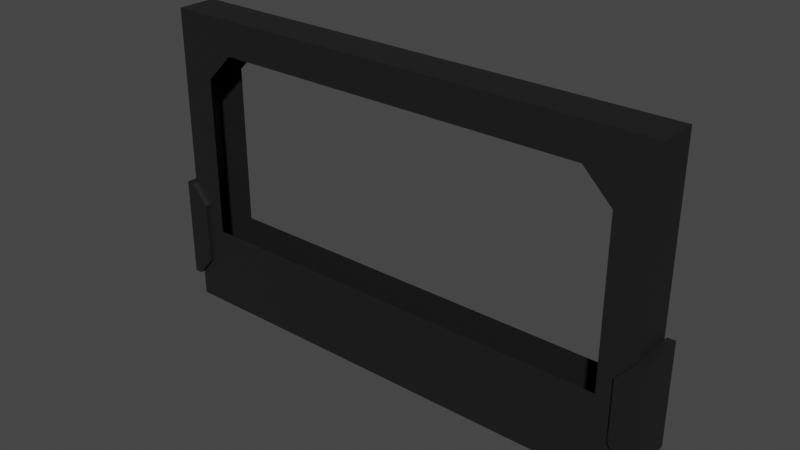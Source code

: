# Source: Cassette_-1.blend  (saved by Blender 2.80.75; exported with 4.5.12 LTS)
import bpy
from mathutils import Matrix  # noqa: F401  (used for matrix-valued properties, if any)

bpy.ops.wm.read_factory_settings(use_empty=True)
scene = bpy.context.scene
scene.name = 'Scene'

# ---- collections
col_collection = bpy.data.collections.new('Collection'); scene.collection.children.link(col_collection)

# ---- images (referenced by path relative to the original .blend; pixels are not part of the script)
import os
ASSET_DIR = os.environ.get("B2B_ASSET_DIR", "")  # directory of the original .blend (textures are referenced by path, not embedded)
HERE = os.path.dirname(os.path.abspath(__file__))  # packed textures are extracted next to this script under _unpacked/

def load_image(name, relpath, width, height, colorspace="sRGB"):
    """Load a texture the original file referenced (path relative to the .blend, or extracted next to this script)."""
    p = next((c for c in (os.path.join(HERE, relpath), os.path.join(ASSET_DIR, relpath)) if relpath and os.path.exists(c)), "")
    if p:
        img = bpy.data.images.load(p, check_existing=True)
        img.name = name
    else:  # same state as the original file: an image datablock whose file is absent (Cycles renders it pink)
        img = bpy.data.images.new(name, width, height)
        img.source = "FILE"
        img.filepath = "//" + (relpath or name)
    img.colorspace_settings.name = colorspace
    return img
img_basecassetetexture = load_image('BaseCasseteTexture', 'BaseCasseteTexture.png', 1024, 1024, 'sRGB')

# ---- materials (node trees are filled in below, after node groups)
mat_negro = bpy.data.materials.new('Negro')
mat_negro.use_transparent_shadow = False
mat_textura = bpy.data.materials.new('Textura')
mat_textura.alpha_threshold = 0.0
mat_textura.use_transparent_shadow = False
mat_textura.line_color = (0.0, 0.0, 0.0, 1.0)

# ---- material node trees
mat_negro.use_nodes = True; mat_negro.node_tree.nodes.clear()
_N = mat_negro.node_tree.nodes; _L = mat_negro.node_tree.links
n0 = _N.new('ShaderNodeOutputMaterial'); n0.name = 'Material Output'; n0.location = (300, 300)
n1 = _N.new('ShaderNodeBsdfPrincipled'); n1.name = 'Principled BSDF'; n1.location = (10, 300)
n1.distribution = 'GGX'
n1.subsurface_method = 'BURLEY'
n1.inputs[0].default_value = (0.01109, 0.01109, 0.01109, 1.0)
n1.inputs[3].default_value = 1.45
n1.inputs[27].default_value = (0.0, 0.0, 0.0, 1.0)
n1.inputs[28].default_value = 1.0
_L.new(n1.outputs[0], n0.inputs[0])
n0.is_active_output = True
mat_textura.use_nodes = True; mat_textura.node_tree.nodes.clear()
_N = mat_textura.node_tree.nodes; _L = mat_textura.node_tree.links
n0 = _N.new('ShaderNodeOutputMaterial'); n0.name = 'Material Output'; n0.location = (300, 300)
n1 = _N.new('ShaderNodeBsdfPrincipled'); n1.name = 'Principled BSDF'; n1.location = (10, 300)
n1.distribution = 'GGX'
n1.subsurface_method = 'BURLEY'
n1.inputs[2].default_value = 0.4
n1.inputs[3].default_value = 1.45
n1.inputs[27].default_value = (0.0, 0.0, 0.0, 1.0)
n1.inputs[28].default_value = 1.0
n2 = _N.new('ShaderNodeTexImage'); n2.name = 'Image Texture'; n2.location = (-349, 254)
n2.image = img_basecassetetexture
_L.new(n1.outputs[0], n0.inputs[0])
_L.new(n2.outputs[0], n1.inputs[0])
n0.is_active_output = True

# ---- world
world_world = bpy.data.worlds.new('World'); scene.world = world_world
world_world.use_nodes = True; world_world.node_tree.nodes.clear()
_N = world_world.node_tree.nodes; _L = world_world.node_tree.links
n0 = _N.new('ShaderNodeOutputWorld'); n0.name = 'World Output'; n0.location = (300, 300)
n1 = _N.new('ShaderNodeBackground'); n1.name = 'Background'; n1.location = (10, 300)
n1.inputs[0].default_value = (0.05088, 0.05088, 0.05088, 1.0)
_L.new(n1.outputs[0], n0.inputs[0])
n0.is_active_output = True
world_world.color = (0.05088, 0.05088, 0.05088)
world_world.use_sun_shadow = False
world_world.sun_shadow_jitter_overblur = 0.0

# ---- meshes
me_cube_001 = bpy.data.meshes.new('Cube.001')
me_cube_001.from_pydata([(-2.141, -0.2192, -0.7368), (-2.791, -0.2192, 1.956), (-2.791, -0.2192, -1.472), (-2.408, -0.2192, -0.5434), (-2.408, -0.2192, 1.256), (-2.091, -0.2192, 1.572), (-2.632, -0.2192, 1.796), (2.141, -0.2192, -0.7368), (2.791, -0.2192, 1.956), (2.791, -0.2192, -1.472), (2.408, -0.2192, -0.5434), (2.408, -0.2192, 1.256), (2.091, -0.2192, 1.572), (2.632, -0.2192, 1.796), (-1.397e-07, -0.2192, 1.956), (-1.397e-07, -0.2192, -0.5434), (-1.397e-07, -0.2192, -0.7368), (-1.397e-07, -0.1176, -1.472), (-1.397e-07, -0.2192, 1.572), (2.451, -0.1176, -1.472), (-2.141, 0.2208, -0.7368), (-2.791, -0.00565, -1.472), (-2.791, -0.00565, 1.956), (-2.451, 0.2208, -1.472), (-2.791, 0.2208, 1.956), (-2.791, 0.2208, -1.472), (-2.408, 0.2208, -0.5434), (-2.408, 0.2208, 1.256), (-2.091, 0.2208, 1.572), (-2.632, 0.2208, 1.796), (-2.451, -0.2192, -1.472), (-1.397e-07, -0.2192, -1.472), (2.451, -0.2192, -1.472), (2.141, 0.2208, -0.7368), (2.791, -0.00565, -1.472), (2.791, -0.00565, 1.956), (2.791, 0.2208, 1.956), (2.791, 0.2208, -1.472), (2.408, 0.2208, -0.5434), (2.408, 0.2208, 1.256), (2.091, 0.2208, 1.572), (2.632, 0.2208, 1.796), (-1.397e-07, -0.00565, -1.472), (-1.397e-07, -0.00565, 1.956), (-1.397e-07, 0.2208, 1.956), (-1.397e-07, 0.2208, -0.5434), (-1.397e-07, 0.2208, -0.7368), (2.451, 0.2208, -1.472), (-1.397e-07, 0.2208, 1.572), (2.451, 0.1192, -1.472), (-1.397e-07, 0.2208, -1.472), (-1.397e-07, 0.1192, -1.472), (-2.451, 0.1192, -1.472), (-2.451, -0.1176, -1.472), (2.791, -0.2192, -1.186), (2.791, -0.2192, -0.04393), (2.791, 0.2208, -1.186), (2.791, 0.2208, -0.04393), (2.791, -0.00565, -0.04393), (2.791, -0.00565, -1.186), (-2.791, -0.2192, -1.186), (-2.791, -0.2192, -0.04393), (-2.791, 0.2208, -1.186), (-2.791, 0.2208, -0.04393), (-2.791, -0.00565, -0.04393), (-2.791, -0.00565, -1.186), (2.876, -0.2192, -1.186), (2.876, -0.2192, -0.04393), (2.876, 0.2208, -1.186), (2.876, 0.2208, -0.04393), (2.876, -0.00565, -0.04393), (2.876, -0.00565, -1.186), (-2.876, -0.2192, -1.186), (-2.876, -0.2192, -0.04393), (-2.876, 0.2208, -1.186), (-2.876, 0.2208, -0.04393), (-2.876, -0.00565, -0.04393), (-2.876, -0.00565, -1.186), (2.791, -0.2692, -1.186), (2.791, -0.2692, -0.04393), (-2.876, -0.2692, -1.186), (-2.791, -0.2692, -1.186), (-2.791, -0.2692, -0.04393), (-2.876, -0.2692, -0.04393), (2.876, -0.2692, -1.186), (2.876, -0.2692, -0.04393), (2.791, 0.2708, -1.186), (2.791, 0.2708, -0.04393), (-2.791, 0.2708, -1.186), (-2.791, 0.2708, -0.04393), (2.876, 0.2708, -1.186), (2.876, 0.2708, -0.04393), (-2.876, 0.2708, -1.186), (-2.876, 0.2708, -0.04393), (2.601, -0.2192, -0.9626), (2.601, -0.2192, -0.2679), (2.601, 0.2208, -0.9626), (2.601, 0.2208, -0.2679), (2.601, -0.2692, -0.9626), (2.601, -0.2692, -0.2679), (-2.601, -0.2692, -0.9626), (-2.601, -0.2692, -0.2679), (2.601, 0.2708, -0.9626), (2.601, 0.2708, -0.2679), (-2.601, 0.2708, -0.9626), (-2.601, 0.2708, -0.2679), (-2.791, -0.2192, -1.186), (-2.791, -0.2192, -0.04393), (-2.601, -0.2192, -0.9626), (-2.601, -0.2192, -0.2679), (-2.791, 0.2208, -1.186), (-2.791, 0.2208, -0.04393), (-2.601, 0.2208, -0.9626), (-2.601, 0.2208, -0.2679)], [], [(61, 64, 22, 1), (43, 14, 1, 22), (3, 2, 60, 61, 1, 6, 4), (30, 2, 3, 0), (4, 6, 5), (21, 2, 30, 53, 17, 42), (6, 1, 14, 18, 5), (0, 3, 15, 16), (55, 8, 35, 58), (43, 35, 8, 14), (10, 11, 13, 8, 55, 54, 9), (32, 7, 10, 9), (11, 12, 13), (34, 42, 17, 19, 32, 9), (13, 12, 18, 14, 8), (7, 16, 15, 10), (63, 24, 22, 64), (43, 22, 24, 44), (26, 27, 29, 24, 63, 62, 25), (23, 20, 26, 25), (27, 28, 29), (21, 42, 51, 52, 23, 25), (29, 28, 48, 44, 24), (20, 46, 45, 26), (57, 58, 35, 36), (43, 44, 36, 35), (38, 37, 56, 57, 36, 41, 39), (47, 37, 38, 33), (39, 41, 40), (34, 37, 47, 49, 51, 42), (41, 36, 44, 48, 40), (33, 38, 45, 46), (19, 17, 31, 32), (17, 53, 30, 31), (51, 50, 23, 52), (51, 49, 47, 50), (37, 34, 59, 56), (54, 66, 71, 59), (9, 54, 59, 34), (25, 62, 65, 21), (65, 77, 72, 60), (2, 21, 65, 60), (67, 85, 79, 55), (68, 71, 70, 69), (66, 67, 70, 71), (74, 75, 76, 77), (72, 77, 76, 73), (61, 73, 76, 64), (58, 70, 67, 55), (62, 74, 77, 65), (59, 71, 68, 56), (57, 87, 91, 69), (87, 103, 102, 86), (64, 76, 75, 63), (57, 69, 70, 58), (79, 85, 84, 78), (81, 80, 83, 82), (61, 82, 83, 73), (54, 78, 84, 66), (79, 99, 95, 55), (66, 84, 85, 67), (73, 83, 80, 72), (72, 80, 81, 60), (89, 93, 92, 88), (86, 90, 91, 87), (69, 91, 90, 68), (68, 90, 86, 56), (74, 92, 93, 75), (75, 93, 89, 63), (62, 88, 92, 74), (95, 99, 98, 94), (96, 102, 103, 97), (57, 97, 103, 87), (100, 108, 106, 81), (88, 104, 105, 89), (54, 94, 98, 78), (86, 102, 96, 56), (78, 98, 99, 79), (50, 46, 20, 23), (50, 47, 33, 46), (16, 7, 32, 31), (16, 31, 30, 0), (101, 109, 108, 100), (82, 107, 109, 101), (89, 105, 113, 111), (104, 88, 110, 112), (105, 104, 112, 113), (82, 101, 100, 81)])
_uv = me_cube_001.uv_layers.new(name='UVMap')
_uv.uv.foreach_set('vector', [0.5318, 0.0, 0.5318, 0.25, 0.625, 0.25, 0.625, 0.0, 0.75, 0.5, 0.75, 0.75, 0.875, 0.75, 0.875, 0.5, 0.3922, 0.9828, 0.375, 1.0, 0.4485, 1.0, 0.5318, 1.0, 0.625, 1.0, 0.6179, 0.9929, 0.5918, 0.9828, 0.3792, 0.9848, 0.375, 1.0, 0.3922, 0.9828, 0.388, 0.976, 0.5918, 0.9828, 0.6179, 0.9929, 0.6078, 0.9828, 0.375, 0.25, 0.375, 1.0, 0.3792, 0.9848, 0.3792, 0.9848, 0.3792, 0.875, 0.375, 0.375, 0.6179, 0.9929, 0.625, 1.0, 0.625, 0.875, 0.6078, 0.875, 0.6078, 0.9687, 0.388, 0.976, 0.3922, 0.9828, 0.3922, 0.875, 0.388, 0.875, 0.4791, 0.0, 0.625, 0.0, 0.625, 0.25, 0.4791, 0.25, 0.75, 0.5, 0.875, 0.5, 0.875, 0.75, 0.75, 0.75, 0.3922, 0.9828, 0.5918, 0.9828, 0.6179, 0.9929, 0.625, 1.0, 0.4791, 1.0, 0.3958, 1.0, 0.375, 1.0, 0.3792, 0.9848, 0.388, 0.976, 0.3922, 0.9828, 0.375, 1.0, 0.5918, 0.9828, 0.6078, 0.9828, 0.6179, 0.9929, 0.375, 0.25, 0.375, 0.375, 0.3792, 0.875, 0.3792, 0.9848, 0.3792, 0.9848, 0.375, 1.0, 0.6179, 0.9929, 0.6078, 0.9687, 0.6078, 0.875, 0.625, 0.875, 0.625, 1.0, 0.388, 0.976, 0.388, 0.875, 0.3922, 0.875, 0.3922, 0.9828, 0.5318, 0.0, 0.625, 0.0, 0.625, 0.25, 0.5318, 0.25, 0.75, 0.5, 0.875, 0.5, 0.875, 0.75, 0.75, 0.75, 0.3922, 0.9828, 0.5918, 0.9828, 0.6179, 0.9929, 0.625, 1.0, 0.5318, 1.0, 0.4485, 1.0, 0.375, 1.0, 0.3792, 0.9848, 0.388, 0.976, 0.3922, 0.9828, 0.375, 1.0, 0.5918, 0.9828, 0.6078, 0.9828, 0.6179, 0.9929, 0.375, 0.25, 0.375, 0.375, 0.3792, 0.875, 0.3792, 0.9848, 0.3792, 0.9848, 0.375, 1.0, 0.6179, 0.9929, 0.6078, 0.9687, 0.6078, 0.875, 0.625, 0.875, 0.625, 1.0, 0.388, 0.976, 0.388, 0.875, 0.3922, 0.875, 0.3922, 0.9828, 0.4791, 0.0, 0.4791, 0.25, 0.625, 0.25, 0.625, 0.0, 0.75, 0.5, 0.75, 0.75, 0.875, 0.75, 0.875, 0.5, 0.3922, 0.9828, 0.375, 1.0, 0.3958, 1.0, 0.4791, 1.0, 0.625, 1.0, 0.6179, 0.9929, 0.5918, 0.9828, 0.3792, 0.9848, 0.375, 1.0, 0.3922, 0.9828, 0.388, 0.976, 0.5918, 0.9828, 0.6179, 0.9929, 0.6078, 0.9828, 0.375, 0.25, 0.375, 1.0, 0.3792, 0.9848, 0.3792, 0.9848, 0.3792, 0.875, 0.375, 0.375, 0.6179, 0.9929, 0.625, 1.0, 0.625, 0.875, 0.6078, 0.875, 0.6078, 0.9687, 0.388, 0.976, 0.3922, 0.9828, 0.3922, 0.875, 0.388, 0.875, 0.3792, 0.9848, 0.3792, 0.875, 0.3792, 0.875, 0.3792, 0.9848, 0.3792, 0.875, 0.3792, 0.9848, 0.3792, 0.9848, 0.3792, 0.875, 0.3792, 0.875, 0.3792, 0.875, 0.3792, 0.9848, 0.3792, 0.9848, 0.3792, 0.875, 0.3792, 0.9848, 0.3792, 0.9848, 0.3792, 0.875, 0.375, 0.0, 0.375, 0.25, 0.3958, 0.25, 0.3958, 0.0, 0.3958, 0.0, 0.3958, 0.0, 0.3958, 0.25, 0.3958, 0.25, 0.375, 0.0, 0.3958, 0.0, 0.3958, 0.25, 0.375, 0.25, 0.375, 0.0, 0.4485, 0.0, 0.4485, 0.25, 0.375, 0.25, 0.4485, 0.25, 0.4485, 0.25, 0.4485, 0.0, 0.4485, 0.0, 0.375, 0.0, 0.375, 0.25, 0.4485, 0.25, 0.4485, 0.0, 0.4791, 0.0, 0.4791, 0.0, 0.4791, 0.0, 0.4791, 0.0, 0.3958, 0.0, 0.3958, 0.25, 0.4791, 0.25, 0.4791, 0.0, 0.3958, 0.0, 0.4791, 0.0, 0.4791, 0.25, 0.3958, 0.25, 0.4485, 0.0, 0.5318, 0.0, 0.5318, 0.25, 0.4485, 0.25, 0.4485, 0.0, 0.4485, 0.25, 0.5318, 0.25, 0.5318, 0.0, 0.5318, 0.0, 0.5318, 0.0, 0.5318, 0.25, 0.5318, 0.25, 0.4791, 0.25, 0.4791, 0.25, 0.4791, 0.0, 0.4791, 0.0, 0.4485, 0.0, 0.4485, 0.0, 0.4485, 0.25, 0.4485, 0.25, 0.3958, 0.25, 0.3958, 0.25, 0.3958, 0.0, 0.3958, 0.0, 0.4791, 0.0, 0.4791, 0.0, 0.4791, 0.0, 0.4791, 0.0, 0.4791, 1.0, 0.4791, 1.0, 0.3958, 1.0, 0.3958, 1.0, 0.5318, 0.25, 0.5318, 0.25, 0.5318, 0.0, 0.5318, 0.0, 0.4791, 0.0, 0.4791, 0.0, 0.4791, 0.25, 0.4791, 0.25, 0.4791, 1.0, 0.4791, 1.0, 0.3958, 1.0, 0.3958, 1.0, 0.4485, 1.0, 0.4485, 1.0, 0.5318, 1.0, 0.5318, 1.0, 0.5318, 0.0, 0.5318, 0.0, 0.5318, 0.0, 0.5318, 0.0, 0.3958, 0.0, 0.3958, 0.0, 0.3958, 0.0, 0.3958, 0.0, 0.4791, 0.0, 0.4791, 0.0, 0.4791, 0.0, 0.4791, 0.0, 0.3958, 0.0, 0.3958, 0.0, 0.4791, 0.0, 0.4791, 0.0, 0.5318, 0.0, 0.5318, 0.0, 0.4485, 0.0, 0.4485, 0.0, 0.4485, 0.0, 0.4485, 0.0, 0.4485, 0.0, 0.4485, 0.0, 0.5318, 1.0, 0.5318, 1.0, 0.4485, 1.0, 0.4485, 1.0, 0.3958, 1.0, 0.3958, 1.0, 0.4791, 1.0, 0.4791, 1.0, 0.4791, 0.0, 0.4791, 0.0, 0.3958, 0.0, 0.3958, 0.0, 0.3958, 0.0, 0.3958, 0.0, 0.3958, 0.0, 0.3958, 0.0, 0.4485, 0.0, 0.4485, 0.0, 0.5318, 0.0, 0.5318, 0.0, 0.5318, 0.0, 0.5318, 0.0, 0.5318, 0.0, 0.5318, 0.0, 0.4485, 0.0, 0.4485, 0.0, 0.4485, 0.0, 0.4485, 0.0, 0.4791, 1.0, 0.4791, 1.0, 0.3958, 1.0, 0.3958, 1.0, 0.3958, 1.0, 0.3958, 1.0, 0.4791, 1.0, 0.4791, 1.0, 0.4791, 0.0, 0.4791, 0.0, 0.4791, 0.0, 0.4791, 0.0, 0.0, 0.0, 0.0, 0.0, 0.0, 0.0, 0.0, 0.0, 0.4485, 1.0, 0.4485, 1.0, 0.5318, 1.0, 0.5318, 1.0, 0.3958, 0.0, 0.3958, 0.0, 0.3958, 0.0, 0.3958, 0.0, 0.3958, 0.0, 0.3958, 0.0, 0.3958, 0.0, 0.3958, 0.0, 0.3958, 1.0, 0.3958, 1.0, 0.4791, 1.0, 0.4791, 1.0, 0.3792, 0.875, 0.388, 0.875, 0.388, 0.976, 0.3792, 0.9848, 0.3792, 0.875, 0.3792, 0.9848, 0.388, 0.976, 0.388, 0.875, 0.388, 0.875, 0.388, 0.976, 0.3792, 0.9848, 0.3792, 0.875, 0.388, 0.875, 0.3792, 0.875, 0.3792, 0.9848, 0.388, 0.976, 0.0, 0.0, 0.0, 0.0, 0.0, 0.0, 0.0, 0.0, 0.0, 0.0, 0.0, 0.0, 0.0, 0.0, 0.0, 0.0, 0.5318, 1.0, 0.5318, 1.0, 0.5318, 1.0, 0.5318, 1.0, 0.4485, 1.0, 0.4485, 1.0, 0.4485, 1.0, 0.4485, 1.0, 0.5318, 1.0, 0.4485, 1.0, 0.4485, 1.0, 0.5318, 1.0, 0.0, 0.0, 0.0, 0.0, 0.0, 0.0, 0.0, 0.0])
me_cube_001.materials.append(mat_negro)
me_cube_001.materials.append(mat_textura)
me_cube_001.use_remesh_preserve_volume = False
me_cube_001.use_remesh_preserve_attributes = False
me_cube_001.use_mirror_vertex_groups = False
me_cube_001.update()

# ---- objects
ob_cassette__1 = bpy.data.objects.new('Cassette -1', me_cube_001)

# ---- transforms, parenting, visibility, modifiers, constraints
ob_cassette__1.location = (0.0, 0.0, 0.0)
ob_cassette__1.lineart.crease_threshold = 0.0

# ---- collection membership
col_collection.objects.link(ob_cassette__1)

# ---- scene / render settings (as saved in the file)
scene.frame_start = 1; scene.frame_end = 250; scene.frame_set(1)
scene.render.engine = 'BLENDER_EEVEE_NEXT'
scene.cycles.use_denoising = False
scene.cycles.samples = 128
scene.cycles.sampling_pattern = 'TABULATED_SOBOL'
scene.cycles.use_adaptive_sampling = False
scene.cycles.use_light_tree = False
scene.view_settings.view_transform = 'Filmic'
bpy.context.view_layer.update()

# ---- added for rendering (the .blend has no active camera and no usable light): camera, sun
cam_auto = bpy.data.cameras.new('AutoCamera')
cam_auto.lens = 50.0
cam_auto.sensor_width = 36.0
cam_auto.clip_end = 1000.0
ob_auto_camera = bpy.data.objects.new('AutoCamera', cam_auto)
scene.collection.objects.link(ob_auto_camera)
ob_auto_camera.location = (6.21536, -7.45765, 5.21434)
ob_auto_camera.rotation_euler = (1.09748, -7.21219e-08, 0.694738)
scene.camera = ob_auto_camera
light_auto_sun = bpy.data.lights.new('AutoSun', 'SUN')
light_auto_sun.energy = 3.0
light_auto_sun.angle = 0.0523599
ob_auto_sun = bpy.data.objects.new('AutoSun', light_auto_sun)
scene.collection.objects.link(ob_auto_sun)
ob_auto_sun.rotation_euler = (0.872665, 0.174533, 0.523599)
bpy.context.view_layer.update()
